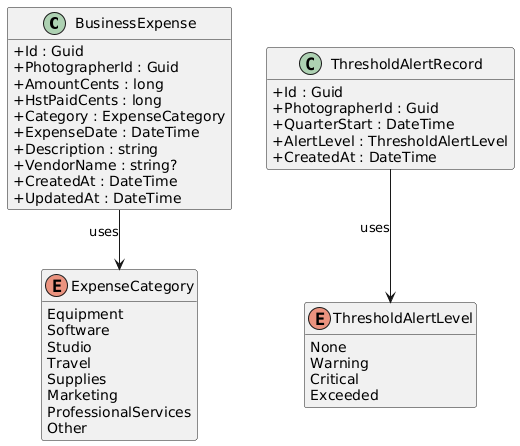

The diagram above was rendered by PlantUML. Its source (embedded in the PNG):
@startuml
skinparam classAttributeIconSize 0
skinparam linetype ortho
hide empty methods

class BusinessExpense {
  +Id : Guid
  +PhotographerId : Guid
  +AmountCents : long
  +HstPaidCents : long
  +Category : ExpenseCategory
  +ExpenseDate : DateTime
  +Description : string
  +VendorName : string?
  +CreatedAt : DateTime
  +UpdatedAt : DateTime
}

class ThresholdAlertRecord {
  +Id : Guid
  +PhotographerId : Guid
  +QuarterStart : DateTime
  +AlertLevel : ThresholdAlertLevel
  +CreatedAt : DateTime
}

enum ExpenseCategory {
  Equipment
  Software
  Studio
  Travel
  Supplies
  Marketing
  ProfessionalServices
  Other
}

enum ThresholdAlertLevel {
  None
  Warning
  Critical
  Exceeded
}

BusinessExpense --> ExpenseCategory : uses
ThresholdAlertRecord --> ThresholdAlertLevel : uses
@enduml